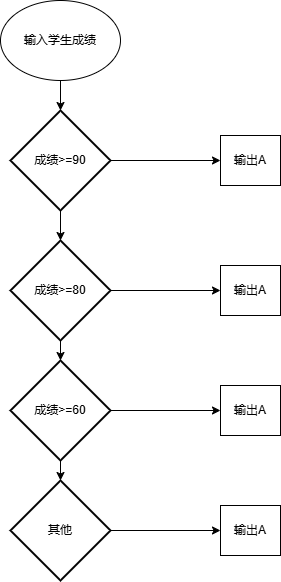

The diagram above was exported from draw.io. Its source (the exported page's mxGraphModel, read from the mxfile embedded in the PNG):
<mxGraphModel dx="706" dy="415" grid="1" gridSize="10" guides="1" tooltips="1" connect="1" arrows="1" fold="1" page="1" pageScale="1" pageWidth="827" pageHeight="1169" math="0" shadow="0">
  <root>
    <mxCell id="0" />
    <mxCell id="1" parent="0" />
    <mxCell id="mor8b-IdtJj1uXf9g9YB-21" value="输入学生成绩" style="ellipse;whiteSpace=wrap;html=1;" vertex="1" parent="1">
      <mxGeometry x="260" y="50" width="120" height="80" as="geometry" />
    </mxCell>
    <mxCell id="mor8b-IdtJj1uXf9g9YB-50" style="edgeStyle=orthogonalEdgeStyle;rounded=0;orthogonalLoop=1;jettySize=auto;html=1;exitX=1;exitY=0.5;exitDx=0;exitDy=0;exitPerimeter=0;entryX=0;entryY=0.5;entryDx=0;entryDy=0;" edge="1" parent="1" source="mor8b-IdtJj1uXf9g9YB-23" target="mor8b-IdtJj1uXf9g9YB-45">
      <mxGeometry relative="1" as="geometry" />
    </mxCell>
    <mxCell id="mor8b-IdtJj1uXf9g9YB-23" value="成绩&amp;gt;=90" style="strokeWidth=2;html=1;shape=mxgraph.flowchart.decision;whiteSpace=wrap;" vertex="1" parent="1">
      <mxGeometry x="270" y="160" width="100" height="100" as="geometry" />
    </mxCell>
    <mxCell id="mor8b-IdtJj1uXf9g9YB-52" style="edgeStyle=orthogonalEdgeStyle;rounded=0;orthogonalLoop=1;jettySize=auto;html=1;exitX=1;exitY=0.5;exitDx=0;exitDy=0;exitPerimeter=0;entryX=0;entryY=0.5;entryDx=0;entryDy=0;" edge="1" parent="1" source="mor8b-IdtJj1uXf9g9YB-42" target="mor8b-IdtJj1uXf9g9YB-46">
      <mxGeometry relative="1" as="geometry" />
    </mxCell>
    <mxCell id="mor8b-IdtJj1uXf9g9YB-42" value="成绩&amp;gt;=80" style="strokeWidth=2;html=1;shape=mxgraph.flowchart.decision;whiteSpace=wrap;" vertex="1" parent="1">
      <mxGeometry x="270" y="290" width="100" height="100" as="geometry" />
    </mxCell>
    <mxCell id="mor8b-IdtJj1uXf9g9YB-54" style="edgeStyle=orthogonalEdgeStyle;rounded=0;orthogonalLoop=1;jettySize=auto;html=1;exitX=1;exitY=0.5;exitDx=0;exitDy=0;exitPerimeter=0;entryX=0;entryY=0.5;entryDx=0;entryDy=0;" edge="1" parent="1" source="mor8b-IdtJj1uXf9g9YB-43" target="mor8b-IdtJj1uXf9g9YB-47">
      <mxGeometry relative="1" as="geometry" />
    </mxCell>
    <mxCell id="mor8b-IdtJj1uXf9g9YB-43" value="成绩&amp;gt;=60" style="strokeWidth=2;html=1;shape=mxgraph.flowchart.decision;whiteSpace=wrap;" vertex="1" parent="1">
      <mxGeometry x="270" y="410" width="100" height="100" as="geometry" />
    </mxCell>
    <mxCell id="mor8b-IdtJj1uXf9g9YB-56" style="edgeStyle=orthogonalEdgeStyle;rounded=0;orthogonalLoop=1;jettySize=auto;html=1;exitX=1;exitY=0.5;exitDx=0;exitDy=0;exitPerimeter=0;entryX=0;entryY=0.5;entryDx=0;entryDy=0;" edge="1" parent="1" source="mor8b-IdtJj1uXf9g9YB-44" target="mor8b-IdtJj1uXf9g9YB-48">
      <mxGeometry relative="1" as="geometry" />
    </mxCell>
    <mxCell id="mor8b-IdtJj1uXf9g9YB-44" value="其他" style="strokeWidth=2;html=1;shape=mxgraph.flowchart.decision;whiteSpace=wrap;" vertex="1" parent="1">
      <mxGeometry x="270" y="530" width="100" height="100" as="geometry" />
    </mxCell>
    <mxCell id="mor8b-IdtJj1uXf9g9YB-45" value="输出A" style="rounded=0;whiteSpace=wrap;html=1;" vertex="1" parent="1">
      <mxGeometry x="480" y="185" width="60" height="50" as="geometry" />
    </mxCell>
    <mxCell id="mor8b-IdtJj1uXf9g9YB-46" value="输出A" style="rounded=0;whiteSpace=wrap;html=1;" vertex="1" parent="1">
      <mxGeometry x="480" y="315" width="60" height="50" as="geometry" />
    </mxCell>
    <mxCell id="mor8b-IdtJj1uXf9g9YB-47" value="输出A" style="rounded=0;whiteSpace=wrap;html=1;" vertex="1" parent="1">
      <mxGeometry x="480" y="435" width="60" height="50" as="geometry" />
    </mxCell>
    <mxCell id="mor8b-IdtJj1uXf9g9YB-48" value="输出A" style="rounded=0;whiteSpace=wrap;html=1;" vertex="1" parent="1">
      <mxGeometry x="480" y="555" width="60" height="50" as="geometry" />
    </mxCell>
    <mxCell id="mor8b-IdtJj1uXf9g9YB-49" style="edgeStyle=orthogonalEdgeStyle;rounded=0;orthogonalLoop=1;jettySize=auto;html=1;exitX=0.5;exitY=1;exitDx=0;exitDy=0;entryX=0.5;entryY=0;entryDx=0;entryDy=0;entryPerimeter=0;" edge="1" parent="1" source="mor8b-IdtJj1uXf9g9YB-21" target="mor8b-IdtJj1uXf9g9YB-23">
      <mxGeometry relative="1" as="geometry" />
    </mxCell>
    <mxCell id="mor8b-IdtJj1uXf9g9YB-51" style="edgeStyle=orthogonalEdgeStyle;rounded=0;orthogonalLoop=1;jettySize=auto;html=1;exitX=0.5;exitY=1;exitDx=0;exitDy=0;exitPerimeter=0;entryX=0.5;entryY=0;entryDx=0;entryDy=0;entryPerimeter=0;" edge="1" parent="1" source="mor8b-IdtJj1uXf9g9YB-23" target="mor8b-IdtJj1uXf9g9YB-42">
      <mxGeometry relative="1" as="geometry" />
    </mxCell>
    <mxCell id="mor8b-IdtJj1uXf9g9YB-53" style="edgeStyle=orthogonalEdgeStyle;rounded=0;orthogonalLoop=1;jettySize=auto;html=1;exitX=0.5;exitY=1;exitDx=0;exitDy=0;exitPerimeter=0;entryX=0.5;entryY=0;entryDx=0;entryDy=0;entryPerimeter=0;" edge="1" parent="1" source="mor8b-IdtJj1uXf9g9YB-42" target="mor8b-IdtJj1uXf9g9YB-43">
      <mxGeometry relative="1" as="geometry" />
    </mxCell>
    <mxCell id="mor8b-IdtJj1uXf9g9YB-55" style="edgeStyle=orthogonalEdgeStyle;rounded=0;orthogonalLoop=1;jettySize=auto;html=1;exitX=0.5;exitY=1;exitDx=0;exitDy=0;exitPerimeter=0;entryX=0.5;entryY=0;entryDx=0;entryDy=0;entryPerimeter=0;" edge="1" parent="1" source="mor8b-IdtJj1uXf9g9YB-43" target="mor8b-IdtJj1uXf9g9YB-44">
      <mxGeometry relative="1" as="geometry" />
    </mxCell>
  </root>
</mxGraphModel>